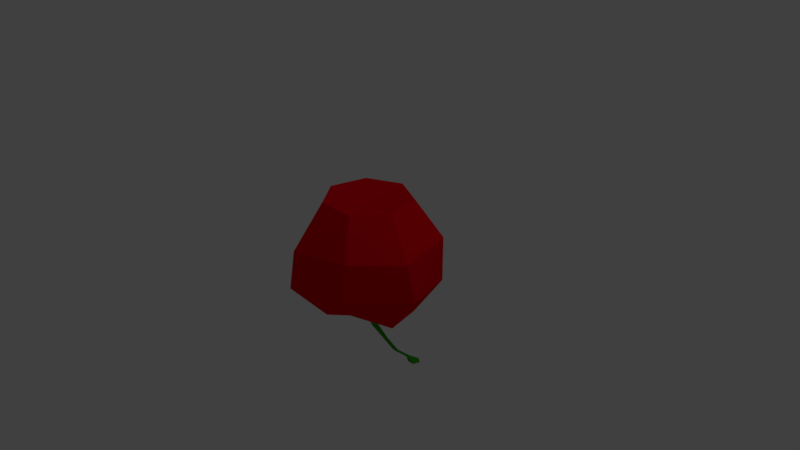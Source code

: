 # Source: cherry.blend  (saved by Blender 2.78.0; exported with 4.5.12 LTS)
import bpy
from mathutils import Matrix  # noqa: F401  (used for matrix-valued properties, if any)

bpy.ops.wm.read_factory_settings(use_empty=True)
scene = bpy.context.scene
scene.name = 'Scene'

# ---- collections
col_collection_1 = bpy.data.collections.new('Collection 1'); scene.collection.children.link(col_collection_1)

# ---- materials (node trees are filled in below, after node groups)
mat_material = bpy.data.materials.new('Material')
mat_material.alpha_threshold = 0.0
mat_material.use_transparent_shadow = False
mat_material.diffuse_color = (0.8, 0.0, 0.006338, 1.0)
mat_material.roughness = 0.5
mat_material_001 = bpy.data.materials.new('Material.001')
mat_material_001.alpha_threshold = 0.0
mat_material_001.use_transparent_shadow = False
mat_material_001.diffuse_color = (0.03488, 0.3424, 0.001057, 1.0)
mat_material_001.roughness = 0.5

# ---- material node trees

# ---- world
world_world = bpy.data.worlds.new('World'); scene.world = world_world
world_world.color = (0.05088, 0.05088, 0.05088)
world_world.use_sun_shadow = False
world_world.sun_shadow_jitter_overblur = 0.0
world_world.cycles.sampling_method = 'MANUAL'

# ---- cameras
cam_camera = bpy.data.cameras.new('Camera')
cam_camera.clip_end = 100.0
cam_camera.lens = 35.0
cam_camera.sensor_width = 32.0
cam_camera.sensor_height = 18.0
cam_camera.ortho_scale = 7.314
cam_camera.dof.focus_distance = 0.0
cam_camera.dof.aperture_fstop = 128.0

# ---- lights
light_lamp = bpy.data.lights.new('Lamp', 'POINT')
light_lamp.transmission_factor = 0.0
light_lamp.cutoff_distance = 30.0
light_lamp.energy = 100.0
light_lamp.shadow_buffer_clip_start = 1.001
light_lamp.shadow_soft_size = 0.1
light_lamp.shadow_maximum_resolution = 0.006
light_lamp.use_absolute_resolution = True

# ---- meshes
me_sphere = bpy.data.meshes.new('Sphere')
me_sphere.from_pydata([(0.0, 0.5878, 0.809), (0.0, 0.9511, 0.309), (0.0, 0.9511, -0.309), (0.0, 0.5878, -0.809), (0.4595, 0.3665, 0.809), (0.7436, 0.593, 0.309), (0.7436, 0.593, -0.309), (0.4595, 0.3665, -0.809), (0.573, -0.1308, 0.809), (0.9154, -0.196, 0.2586), (0.9365, -0.08865, -0.2913), (0.573, -0.1308, -0.809), (0.255, -0.5296, 0.809), (0.4261, -0.7567, 0.2897), (0.3772, -0.7311, -0.2823), (0.2624, -0.5623, -0.5699), (-0.06629, 0.005852, -0.6739), (-0.255, -0.5296, 0.809), (-0.3547, -0.9245, 0.2374), (-0.4333, -0.9574, -0.3143), (-0.255, -0.5296, -0.809), (-8.523e-08, -1.069e-07, 0.7014), (-0.573, -0.1308, 0.809), (-0.8794, -0.1243, 0.2604), (-0.9514, -0.1633, -0.3147), (-0.573, -0.1308, -0.809), (-0.4595, 0.3665, 0.809), (-0.6823, 0.4274, 0.3053), (-0.7206, 0.4977, -0.3089), (-0.4942, 0.4319, -0.6278), (0.03423, 0.009942, -0.8498), (-0.02283, 0.0514, -0.8498), (-0.02283, 0.0514, -0.8498), (-0.02283, 0.0514, -0.6598), (0.03423, 0.009942, -0.8498), (0.03423, 0.009942, -0.6598), (0.01244, -0.05714, -0.8498), (0.01244, -0.05714, -0.6598), (-0.0581, -0.05714, -0.8498), (-0.0581, -0.05714, -0.6598), (-0.07989, 0.009942, -0.8498), (-0.07989, 0.009942, -0.6598), (0.01244, -0.05714, -0.8498), (-0.0581, -0.05714, -0.8498), (-0.07989, 0.009942, -0.8498), (-0.02338, 0.08687, -1.11), (0.0179, 0.1169, -1.11), (-0.007612, 0.03834, -1.11), (0.04342, 0.03834, -1.11), (0.05919, 0.08687, -1.11), (0.0113, 0.2579, -1.402), (0.03874, 0.2779, -1.402), (0.02178, 0.2257, -1.402), (0.0557, 0.2257, -1.402), (0.06618, 0.2579, -1.402), (-0.003512, 0.4216, -1.641), (0.02528, 0.4425, -1.641), (0.007486, 0.3878, -1.641), (0.04308, 0.3878, -1.641), (0.05408, 0.4216, -1.641), (-0.01651, 0.4739, -1.706), (0.009128, 0.4925, -1.706), (-0.006718, 0.4437, -1.706), (0.02497, 0.4437, -1.706), (0.03477, 0.4739, -1.706), (0.005703, 0.6839, -1.896), (0.03134, 0.7025, -1.896), (0.0155, 0.6538, -1.896), (0.04719, 0.6538, -1.896), (0.05698, 0.6839, -1.896), (-0.005081, 0.7749, -1.981), (0.08063, 0.8372, -1.981), (0.02766, 0.6742, -1.981), (0.1336, 0.6742, -1.981), (0.1663, 0.7749, -1.981)], [], [(2, 7, 3), (0, 5, 1), (16, 3, 7), (1, 6, 2), (0, 21, 4), (16, 7, 11), (5, 10, 6), (4, 21, 8), (6, 11, 7), (4, 9, 5), (16, 11, 15), (9, 14, 10), (8, 21, 12), (10, 15, 11), (8, 13, 9), (16, 15, 20), (13, 19, 14), (12, 21, 17), (14, 20, 15), (12, 18, 13), (16, 20, 25), (18, 24, 19), (17, 21, 22), (19, 25, 20), (17, 23, 18), (16, 25, 29), (24, 27, 28), (22, 21, 26), (24, 29, 25), (22, 27, 23), (16, 29, 3), (28, 1, 2), (26, 21, 0), (28, 3, 29), (26, 1, 27), (2, 6, 7), (0, 4, 5), (1, 5, 6), (5, 9, 10), (6, 10, 11), (4, 8, 9), (9, 13, 14), (10, 14, 15), (8, 12, 13), (13, 18, 19), (14, 19, 20), (12, 17, 18), (18, 23, 24), (19, 24, 25), (17, 22, 23), (24, 23, 27), (24, 28, 29), (22, 26, 27), (28, 27, 1), (28, 2, 3), (26, 0, 1), (42, 43, 47, 48), (40, 32, 31, 44), (32, 33, 35, 34), (44, 47, 43), (36, 38, 43, 42), (34, 35, 37, 36), (46, 49, 54, 51), (34, 36, 42, 30), (36, 37, 39, 38), (35, 33, 41, 39, 37), (31, 30, 49, 46), (39, 40, 38), (31, 45, 44), (38, 40, 44, 43), (41, 32, 40), (32, 34, 30, 31), (30, 42, 48, 49), (51, 55, 50), (48, 47, 52, 53), (46, 50, 45), (49, 48, 53, 54), (45, 52, 47), (57, 55, 60, 62), (54, 53, 58, 59), (50, 57, 52), (51, 54, 59, 56), (53, 52, 57, 58), (50, 55, 57), (45, 50, 52), (51, 56, 55), (46, 51, 50), (44, 45, 47), (31, 46, 45), (41, 33, 32), (39, 41, 40), (64, 63, 68, 69), (56, 59, 64, 61), (58, 57, 62, 63), (55, 56, 61, 60), (59, 58, 63, 64), (66, 69, 74, 71), (62, 60, 65, 67), (61, 64, 69, 66), (63, 62, 67, 68), (60, 61, 66, 65), (71, 74, 73, 72, 70), (68, 67, 72, 73), (65, 66, 71, 70), (69, 68, 73, 74), (67, 65, 70, 72)])
me_sphere.polygons.foreach_set('material_index', [0, 0, 0, 0, 0, 0, 0, 0, 0, 0, 0, 0, 0, 0, 0, 0, 0, 0, 0, 0, 0, 0, 0, 0, 0, 0, 0, 0, 0, 0, 0, 0, 0, 0, 0, 0, 0, 0, 0, 0, 0, 0, 0, 0, 0, 0, 0, 0, 0, 0, 0, 0, 0, 0, 0, 0, 1, 1, 1, 1, 1, 1, 1, 0, 1, 0, 1, 1, 1, 1, 1, 1, 1, 1, 1, 1, 1, 1, 1, 1, 1, 1, 1, 1, 1, 1, 1, 1, 1, 1, 1, 1, 1, 1, 1, 1, 1, 1, 1, 1, 1, 1, 1, 1, 1, 1])
me_sphere.materials.append(mat_material)
me_sphere.materials.append(mat_material_001)
me_sphere.use_remesh_preserve_volume = False
me_sphere.use_remesh_preserve_attributes = False
me_sphere.use_mirror_vertex_groups = False
me_sphere.update()

# ---- objects
ob_sphere = bpy.data.objects.new('Sphere', me_sphere)
ob_lamp = bpy.data.objects.new('Lamp', light_lamp)
ob_camera = bpy.data.objects.new('Camera', cam_camera)

# ---- transforms, parenting, visibility, modifiers, constraints
ob_sphere.location = (0.0, 0.0, 0.0)
ob_sphere.lineart.crease_threshold = 0.0
ob_lamp.location = (4.076, 1.005, 5.904)
ob_lamp.rotation_euler = (0.6503, 0.05522, 1.866)
ob_lamp.lock_rotations_4d = False
ob_lamp.empty_display_type = 'ARROWS'
ob_lamp.color = (0.0, 0.0, 0.0, 0.0)
ob_lamp.lineart.crease_threshold = 0.0
ob_camera.location = (7.481, -6.508, 5.344)
ob_camera.rotation_euler = (1.109, 0.0, 0.8149)
ob_camera.lock_rotations_4d = False
ob_camera.empty_display_type = 'ARROWS'
ob_camera.color = (0.0, 0.0, 0.0, 0.0)
ob_camera.display_type = 'WIRE'
ob_camera.lineart.crease_threshold = 0.0

# ---- collection membership
col_collection_1.objects.link(ob_sphere)
col_collection_1.objects.link(ob_lamp)
col_collection_1.objects.link(ob_camera)

# ---- scene / render settings (as saved in the file)
scene.camera = ob_camera
scene.frame_start = 1; scene.frame_end = 250; scene.frame_set(1)
scene.render.engine = 'BLENDER_EEVEE_NEXT'
scene.render.resolution_percentage = 50
scene.render.dither_intensity = 0.0
scene.cycles.use_denoising = False
scene.cycles.samples = 128
scene.cycles.sampling_pattern = 'TABULATED_SOBOL'
scene.cycles.light_sampling_threshold = 0.0
scene.cycles.use_adaptive_sampling = False
scene.cycles.use_light_tree = False
scene.cycles.blur_glossy = 0.0
scene.cycles.sample_clamp_indirect = 0.0
scene.view_settings.view_transform = 'Standard'
bpy.context.view_layer.update()
